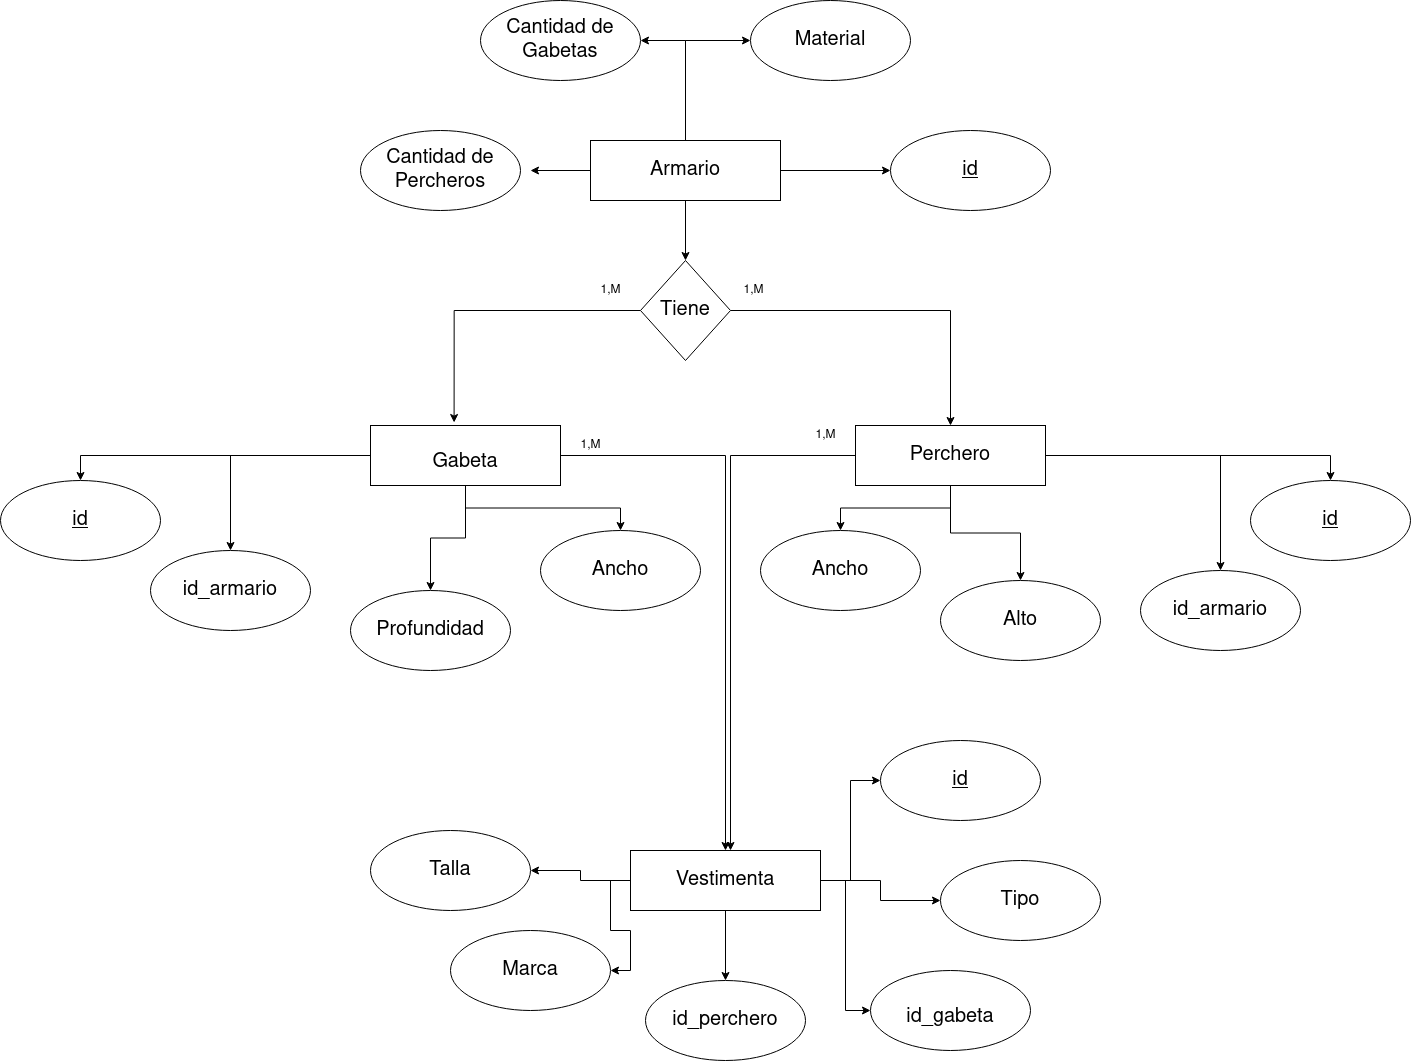

The diagram above was exported from draw.io. Its source (the exported page's mxGraphModel, read from the mxfile embedded in the PNG):
<mxGraphModel dx="2160" dy="758" grid="1" gridSize="10" guides="1" tooltips="1" connect="1" arrows="1" fold="1" page="1" pageScale="1" pageWidth="827" pageHeight="1169" math="0" shadow="0">
  <root>
    <mxCell id="WIyWlLk6GJQsqaUBKTNV-0" />
    <mxCell id="WIyWlLk6GJQsqaUBKTNV-1" parent="WIyWlLk6GJQsqaUBKTNV-0" />
    <mxCell id="R4wITbmjASUOYrxc5Cyn-14" style="edgeStyle=orthogonalEdgeStyle;rounded=0;orthogonalLoop=1;jettySize=auto;html=1;entryX=0;entryY=0.5;entryDx=0;entryDy=0;" edge="1" parent="WIyWlLk6GJQsqaUBKTNV-1" source="R4wITbmjASUOYrxc5Cyn-16" target="R4wITbmjASUOYrxc5Cyn-19">
      <mxGeometry relative="1" as="geometry" />
    </mxCell>
    <mxCell id="R4wITbmjASUOYrxc5Cyn-15" style="edgeStyle=orthogonalEdgeStyle;rounded=0;orthogonalLoop=1;jettySize=auto;html=1;entryX=0.5;entryY=0;entryDx=0;entryDy=0;" edge="1" parent="WIyWlLk6GJQsqaUBKTNV-1" source="R4wITbmjASUOYrxc5Cyn-16" target="R4wITbmjASUOYrxc5Cyn-22">
      <mxGeometry relative="1" as="geometry" />
    </mxCell>
    <mxCell id="R4wITbmjASUOYrxc5Cyn-60" style="edgeStyle=orthogonalEdgeStyle;rounded=0;orthogonalLoop=1;jettySize=auto;html=1;entryX=0;entryY=0.5;entryDx=0;entryDy=0;" edge="1" parent="WIyWlLk6GJQsqaUBKTNV-1" source="R4wITbmjASUOYrxc5Cyn-16" target="R4wITbmjASUOYrxc5Cyn-24">
      <mxGeometry relative="1" as="geometry" />
    </mxCell>
    <mxCell id="R4wITbmjASUOYrxc5Cyn-61" style="edgeStyle=orthogonalEdgeStyle;rounded=0;orthogonalLoop=1;jettySize=auto;html=1;" edge="1" parent="WIyWlLk6GJQsqaUBKTNV-1" source="R4wITbmjASUOYrxc5Cyn-16">
      <mxGeometry relative="1" as="geometry">
        <mxPoint x="210" y="300" as="targetPoint" />
      </mxGeometry>
    </mxCell>
    <mxCell id="R4wITbmjASUOYrxc5Cyn-62" style="edgeStyle=orthogonalEdgeStyle;rounded=0;orthogonalLoop=1;jettySize=auto;html=1;entryX=1;entryY=0.5;entryDx=0;entryDy=0;" edge="1" parent="WIyWlLk6GJQsqaUBKTNV-1" source="R4wITbmjASUOYrxc5Cyn-16" target="R4wITbmjASUOYrxc5Cyn-36">
      <mxGeometry relative="1" as="geometry" />
    </mxCell>
    <mxCell id="R4wITbmjASUOYrxc5Cyn-16" value="&lt;div style=&quot;font-size: 20px&quot;&gt;&lt;font style=&quot;font-size: 20px&quot;&gt;Armario&lt;/font&gt;&lt;/div&gt;" style="rounded=0;whiteSpace=wrap;html=1;" vertex="1" parent="WIyWlLk6GJQsqaUBKTNV-1">
      <mxGeometry x="270" y="270" width="190" height="60" as="geometry" />
    </mxCell>
    <mxCell id="R4wITbmjASUOYrxc5Cyn-17" style="edgeStyle=orthogonalEdgeStyle;rounded=0;orthogonalLoop=1;jettySize=auto;html=1;entryX=0;entryY=0.5;entryDx=0;entryDy=0;" edge="1" parent="WIyWlLk6GJQsqaUBKTNV-1" source="R4wITbmjASUOYrxc5Cyn-18" target="R4wITbmjASUOYrxc5Cyn-20">
      <mxGeometry relative="1" as="geometry" />
    </mxCell>
    <mxCell id="R4wITbmjASUOYrxc5Cyn-30" style="edgeStyle=orthogonalEdgeStyle;rounded=0;orthogonalLoop=1;jettySize=auto;html=1;entryX=0;entryY=0.5;entryDx=0;entryDy=0;" edge="1" parent="WIyWlLk6GJQsqaUBKTNV-1" source="R4wITbmjASUOYrxc5Cyn-18" target="R4wITbmjASUOYrxc5Cyn-25">
      <mxGeometry relative="1" as="geometry" />
    </mxCell>
    <mxCell id="R4wITbmjASUOYrxc5Cyn-31" style="edgeStyle=orthogonalEdgeStyle;rounded=0;orthogonalLoop=1;jettySize=auto;html=1;entryX=0.5;entryY=0;entryDx=0;entryDy=0;" edge="1" parent="WIyWlLk6GJQsqaUBKTNV-1" source="R4wITbmjASUOYrxc5Cyn-18" target="R4wITbmjASUOYrxc5Cyn-26">
      <mxGeometry relative="1" as="geometry" />
    </mxCell>
    <mxCell id="R4wITbmjASUOYrxc5Cyn-32" style="edgeStyle=orthogonalEdgeStyle;rounded=0;orthogonalLoop=1;jettySize=auto;html=1;entryX=1;entryY=0.5;entryDx=0;entryDy=0;" edge="1" parent="WIyWlLk6GJQsqaUBKTNV-1" source="R4wITbmjASUOYrxc5Cyn-18" target="R4wITbmjASUOYrxc5Cyn-27">
      <mxGeometry relative="1" as="geometry" />
    </mxCell>
    <mxCell id="R4wITbmjASUOYrxc5Cyn-33" style="edgeStyle=orthogonalEdgeStyle;rounded=0;orthogonalLoop=1;jettySize=auto;html=1;entryX=0;entryY=0.5;entryDx=0;entryDy=0;" edge="1" parent="WIyWlLk6GJQsqaUBKTNV-1" source="R4wITbmjASUOYrxc5Cyn-18" target="R4wITbmjASUOYrxc5Cyn-29">
      <mxGeometry relative="1" as="geometry" />
    </mxCell>
    <mxCell id="R4wITbmjASUOYrxc5Cyn-34" style="edgeStyle=orthogonalEdgeStyle;rounded=0;orthogonalLoop=1;jettySize=auto;html=1;entryX=1;entryY=0.5;entryDx=0;entryDy=0;" edge="1" parent="WIyWlLk6GJQsqaUBKTNV-1" source="R4wITbmjASUOYrxc5Cyn-18" target="R4wITbmjASUOYrxc5Cyn-28">
      <mxGeometry relative="1" as="geometry" />
    </mxCell>
    <mxCell id="R4wITbmjASUOYrxc5Cyn-18" value="&lt;font style=&quot;font-size: 20px&quot;&gt;Vestimenta&lt;/font&gt;" style="rounded=0;whiteSpace=wrap;html=1;" vertex="1" parent="WIyWlLk6GJQsqaUBKTNV-1">
      <mxGeometry x="310" y="980" width="190" height="60" as="geometry" />
    </mxCell>
    <mxCell id="R4wITbmjASUOYrxc5Cyn-19" value="&lt;u&gt;&lt;font style=&quot;font-size: 20px&quot;&gt;id&lt;/font&gt;&lt;/u&gt;" style="ellipse;whiteSpace=wrap;html=1;" vertex="1" parent="WIyWlLk6GJQsqaUBKTNV-1">
      <mxGeometry x="570" y="260" width="160" height="80" as="geometry" />
    </mxCell>
    <mxCell id="R4wITbmjASUOYrxc5Cyn-20" value="&lt;u&gt;&lt;font style=&quot;font-size: 20px&quot;&gt;id&lt;/font&gt;&lt;/u&gt;" style="ellipse;whiteSpace=wrap;html=1;" vertex="1" parent="WIyWlLk6GJQsqaUBKTNV-1">
      <mxGeometry x="560" y="870" width="160" height="80" as="geometry" />
    </mxCell>
    <mxCell id="R4wITbmjASUOYrxc5Cyn-40" style="edgeStyle=orthogonalEdgeStyle;rounded=0;orthogonalLoop=1;jettySize=auto;html=1;entryX=0.44;entryY=-0.05;entryDx=0;entryDy=0;entryPerimeter=0;" edge="1" parent="WIyWlLk6GJQsqaUBKTNV-1" source="R4wITbmjASUOYrxc5Cyn-22" target="R4wITbmjASUOYrxc5Cyn-38">
      <mxGeometry relative="1" as="geometry" />
    </mxCell>
    <mxCell id="R4wITbmjASUOYrxc5Cyn-41" style="edgeStyle=orthogonalEdgeStyle;rounded=0;orthogonalLoop=1;jettySize=auto;html=1;entryX=0.5;entryY=0;entryDx=0;entryDy=0;" edge="1" parent="WIyWlLk6GJQsqaUBKTNV-1" source="R4wITbmjASUOYrxc5Cyn-22" target="R4wITbmjASUOYrxc5Cyn-39">
      <mxGeometry relative="1" as="geometry" />
    </mxCell>
    <mxCell id="R4wITbmjASUOYrxc5Cyn-22" value="&lt;div style=&quot;font-size: 20px&quot;&gt;&lt;font style=&quot;font-size: 20px&quot;&gt;Tiene &lt;br&gt;&lt;/font&gt;&lt;/div&gt;" style="rhombus;whiteSpace=wrap;html=1;" vertex="1" parent="WIyWlLk6GJQsqaUBKTNV-1">
      <mxGeometry x="320" y="390" width="90" height="100" as="geometry" />
    </mxCell>
    <mxCell id="R4wITbmjASUOYrxc5Cyn-23" value="&lt;div&gt;1,M&lt;/div&gt;" style="text;html=1;align=center;verticalAlign=middle;resizable=0;points=[];autosize=1;" vertex="1" parent="WIyWlLk6GJQsqaUBKTNV-1">
      <mxGeometry x="250" y="565" width="40" height="20" as="geometry" />
    </mxCell>
    <mxCell id="R4wITbmjASUOYrxc5Cyn-24" value="&lt;div style=&quot;font-size: 20px&quot;&gt;&lt;font style=&quot;font-size: 20px&quot;&gt;Material&lt;/font&gt;&lt;/div&gt;" style="ellipse;whiteSpace=wrap;html=1;" vertex="1" parent="WIyWlLk6GJQsqaUBKTNV-1">
      <mxGeometry x="430" y="130" width="160" height="80" as="geometry" />
    </mxCell>
    <mxCell id="R4wITbmjASUOYrxc5Cyn-25" value="&lt;div style=&quot;font-size: 20px&quot;&gt;Tipo&lt;/div&gt;" style="ellipse;whiteSpace=wrap;html=1;" vertex="1" parent="WIyWlLk6GJQsqaUBKTNV-1">
      <mxGeometry x="620" y="990" width="160" height="80" as="geometry" />
    </mxCell>
    <mxCell id="R4wITbmjASUOYrxc5Cyn-26" value="&lt;div style=&quot;font-size: 20px&quot;&gt;id_perchero&lt;br&gt;&lt;/div&gt;" style="ellipse;whiteSpace=wrap;html=1;" vertex="1" parent="WIyWlLk6GJQsqaUBKTNV-1">
      <mxGeometry x="325" y="1110" width="160" height="80" as="geometry" />
    </mxCell>
    <mxCell id="R4wITbmjASUOYrxc5Cyn-27" value="&lt;div style=&quot;font-size: 20px&quot;&gt;Marca&lt;/div&gt;" style="ellipse;whiteSpace=wrap;html=1;" vertex="1" parent="WIyWlLk6GJQsqaUBKTNV-1">
      <mxGeometry x="130" y="1060" width="160" height="80" as="geometry" />
    </mxCell>
    <mxCell id="R4wITbmjASUOYrxc5Cyn-28" value="&lt;div style=&quot;font-size: 20px&quot;&gt;Talla&lt;/div&gt;" style="ellipse;whiteSpace=wrap;html=1;" vertex="1" parent="WIyWlLk6GJQsqaUBKTNV-1">
      <mxGeometry x="50" y="960" width="160" height="80" as="geometry" />
    </mxCell>
    <mxCell id="R4wITbmjASUOYrxc5Cyn-29" value="&lt;br&gt;&lt;div style=&quot;font-size: 20px&quot;&gt;id_gabeta&lt;/div&gt;" style="ellipse;whiteSpace=wrap;html=1;" vertex="1" parent="WIyWlLk6GJQsqaUBKTNV-1">
      <mxGeometry x="550" y="1100" width="160" height="80" as="geometry" />
    </mxCell>
    <mxCell id="R4wITbmjASUOYrxc5Cyn-36" value="&lt;div style=&quot;font-size: 20px&quot;&gt;&lt;font style=&quot;font-size: 20px&quot;&gt;Cantidad de Gabetas&lt;br&gt;&lt;/font&gt;&lt;/div&gt;" style="ellipse;whiteSpace=wrap;html=1;" vertex="1" parent="WIyWlLk6GJQsqaUBKTNV-1">
      <mxGeometry x="160" y="130" width="160" height="80" as="geometry" />
    </mxCell>
    <mxCell id="R4wITbmjASUOYrxc5Cyn-37" value="&lt;div style=&quot;font-size: 20px&quot;&gt;&lt;font style=&quot;font-size: 20px&quot;&gt;Cantidad de Percheros&lt;br&gt;&lt;/font&gt;&lt;/div&gt;" style="ellipse;whiteSpace=wrap;html=1;" vertex="1" parent="WIyWlLk6GJQsqaUBKTNV-1">
      <mxGeometry x="40" y="260" width="160" height="80" as="geometry" />
    </mxCell>
    <mxCell id="R4wITbmjASUOYrxc5Cyn-46" style="edgeStyle=orthogonalEdgeStyle;rounded=0;orthogonalLoop=1;jettySize=auto;html=1;entryX=0.5;entryY=0;entryDx=0;entryDy=0;" edge="1" parent="WIyWlLk6GJQsqaUBKTNV-1" source="R4wITbmjASUOYrxc5Cyn-38" target="R4wITbmjASUOYrxc5Cyn-44">
      <mxGeometry relative="1" as="geometry" />
    </mxCell>
    <mxCell id="R4wITbmjASUOYrxc5Cyn-51" style="edgeStyle=orthogonalEdgeStyle;rounded=0;orthogonalLoop=1;jettySize=auto;html=1;entryX=0.5;entryY=0;entryDx=0;entryDy=0;" edge="1" parent="WIyWlLk6GJQsqaUBKTNV-1" source="R4wITbmjASUOYrxc5Cyn-38" target="R4wITbmjASUOYrxc5Cyn-18">
      <mxGeometry relative="1" as="geometry" />
    </mxCell>
    <mxCell id="R4wITbmjASUOYrxc5Cyn-71" style="edgeStyle=orthogonalEdgeStyle;rounded=0;orthogonalLoop=1;jettySize=auto;html=1;entryX=0.5;entryY=0;entryDx=0;entryDy=0;" edge="1" parent="WIyWlLk6GJQsqaUBKTNV-1" source="R4wITbmjASUOYrxc5Cyn-38" target="R4wITbmjASUOYrxc5Cyn-63">
      <mxGeometry relative="1" as="geometry" />
    </mxCell>
    <mxCell id="R4wITbmjASUOYrxc5Cyn-72" style="edgeStyle=orthogonalEdgeStyle;rounded=0;orthogonalLoop=1;jettySize=auto;html=1;entryX=0.5;entryY=0;entryDx=0;entryDy=0;" edge="1" parent="WIyWlLk6GJQsqaUBKTNV-1" source="R4wITbmjASUOYrxc5Cyn-38" target="R4wITbmjASUOYrxc5Cyn-69">
      <mxGeometry relative="1" as="geometry" />
    </mxCell>
    <mxCell id="R4wITbmjASUOYrxc5Cyn-73" style="edgeStyle=orthogonalEdgeStyle;rounded=0;orthogonalLoop=1;jettySize=auto;html=1;entryX=0.5;entryY=0;entryDx=0;entryDy=0;" edge="1" parent="WIyWlLk6GJQsqaUBKTNV-1" source="R4wITbmjASUOYrxc5Cyn-38" target="R4wITbmjASUOYrxc5Cyn-68">
      <mxGeometry relative="1" as="geometry" />
    </mxCell>
    <mxCell id="R4wITbmjASUOYrxc5Cyn-38" value="&lt;br&gt;&lt;div style=&quot;font-size: 20px&quot;&gt;&lt;font style=&quot;font-size: 20px&quot;&gt;Gabeta&lt;/font&gt;&lt;/div&gt;" style="rounded=0;whiteSpace=wrap;html=1;" vertex="1" parent="WIyWlLk6GJQsqaUBKTNV-1">
      <mxGeometry x="50" y="555" width="190" height="60" as="geometry" />
    </mxCell>
    <mxCell id="R4wITbmjASUOYrxc5Cyn-49" style="edgeStyle=orthogonalEdgeStyle;rounded=0;orthogonalLoop=1;jettySize=auto;html=1;entryX=0.5;entryY=0;entryDx=0;entryDy=0;" edge="1" parent="WIyWlLk6GJQsqaUBKTNV-1" source="R4wITbmjASUOYrxc5Cyn-39" target="R4wITbmjASUOYrxc5Cyn-45">
      <mxGeometry relative="1" as="geometry" />
    </mxCell>
    <mxCell id="R4wITbmjASUOYrxc5Cyn-52" style="edgeStyle=orthogonalEdgeStyle;rounded=0;orthogonalLoop=1;jettySize=auto;html=1;" edge="1" parent="WIyWlLk6GJQsqaUBKTNV-1" source="R4wITbmjASUOYrxc5Cyn-39">
      <mxGeometry relative="1" as="geometry">
        <mxPoint x="410" y="980" as="targetPoint" />
      </mxGeometry>
    </mxCell>
    <mxCell id="R4wITbmjASUOYrxc5Cyn-76" style="edgeStyle=orthogonalEdgeStyle;rounded=0;orthogonalLoop=1;jettySize=auto;html=1;" edge="1" parent="WIyWlLk6GJQsqaUBKTNV-1" source="R4wITbmjASUOYrxc5Cyn-39" target="R4wITbmjASUOYrxc5Cyn-64">
      <mxGeometry relative="1" as="geometry" />
    </mxCell>
    <mxCell id="R4wITbmjASUOYrxc5Cyn-77" style="edgeStyle=orthogonalEdgeStyle;rounded=0;orthogonalLoop=1;jettySize=auto;html=1;entryX=0.5;entryY=0;entryDx=0;entryDy=0;" edge="1" parent="WIyWlLk6GJQsqaUBKTNV-1" source="R4wITbmjASUOYrxc5Cyn-39" target="R4wITbmjASUOYrxc5Cyn-75">
      <mxGeometry relative="1" as="geometry" />
    </mxCell>
    <mxCell id="R4wITbmjASUOYrxc5Cyn-78" style="edgeStyle=orthogonalEdgeStyle;rounded=0;orthogonalLoop=1;jettySize=auto;html=1;entryX=0.5;entryY=0;entryDx=0;entryDy=0;" edge="1" parent="WIyWlLk6GJQsqaUBKTNV-1" source="R4wITbmjASUOYrxc5Cyn-39" target="R4wITbmjASUOYrxc5Cyn-74">
      <mxGeometry relative="1" as="geometry" />
    </mxCell>
    <mxCell id="R4wITbmjASUOYrxc5Cyn-39" value="&lt;div style=&quot;font-size: 20px&quot;&gt;&lt;font style=&quot;font-size: 20px&quot;&gt;Perchero&lt;/font&gt;&lt;/div&gt;" style="rounded=0;whiteSpace=wrap;html=1;" vertex="1" parent="WIyWlLk6GJQsqaUBKTNV-1">
      <mxGeometry x="535" y="555" width="190" height="60" as="geometry" />
    </mxCell>
    <mxCell id="R4wITbmjASUOYrxc5Cyn-42" value="&lt;div&gt;1,M&lt;/div&gt;" style="text;html=1;align=center;verticalAlign=middle;resizable=0;points=[];autosize=1;" vertex="1" parent="WIyWlLk6GJQsqaUBKTNV-1">
      <mxGeometry x="270" y="410" width="40" height="20" as="geometry" />
    </mxCell>
    <mxCell id="R4wITbmjASUOYrxc5Cyn-43" value="&lt;div&gt;1,M&lt;/div&gt;" style="text;html=1;align=center;verticalAlign=middle;resizable=0;points=[];autosize=1;" vertex="1" parent="WIyWlLk6GJQsqaUBKTNV-1">
      <mxGeometry x="413" y="410" width="40" height="20" as="geometry" />
    </mxCell>
    <mxCell id="R4wITbmjASUOYrxc5Cyn-44" value="&lt;u&gt;&lt;font style=&quot;font-size: 20px&quot;&gt;id&lt;/font&gt;&lt;/u&gt;" style="ellipse;whiteSpace=wrap;html=1;" vertex="1" parent="WIyWlLk6GJQsqaUBKTNV-1">
      <mxGeometry x="-320" y="610" width="160" height="80" as="geometry" />
    </mxCell>
    <mxCell id="R4wITbmjASUOYrxc5Cyn-45" value="&lt;u&gt;&lt;font style=&quot;font-size: 20px&quot;&gt;id&lt;/font&gt;&lt;/u&gt;" style="ellipse;whiteSpace=wrap;html=1;" vertex="1" parent="WIyWlLk6GJQsqaUBKTNV-1">
      <mxGeometry x="930" y="610" width="160" height="80" as="geometry" />
    </mxCell>
    <mxCell id="R4wITbmjASUOYrxc5Cyn-54" value="&lt;div&gt;1,M&lt;/div&gt;" style="text;html=1;align=center;verticalAlign=middle;resizable=0;points=[];autosize=1;" vertex="1" parent="WIyWlLk6GJQsqaUBKTNV-1">
      <mxGeometry x="485" y="555" width="40" height="20" as="geometry" />
    </mxCell>
    <mxCell id="R4wITbmjASUOYrxc5Cyn-63" value="&lt;font style=&quot;font-size: 20px&quot;&gt;id_armario&lt;/font&gt;" style="ellipse;whiteSpace=wrap;html=1;" vertex="1" parent="WIyWlLk6GJQsqaUBKTNV-1">
      <mxGeometry x="-170" y="680" width="160" height="80" as="geometry" />
    </mxCell>
    <mxCell id="R4wITbmjASUOYrxc5Cyn-64" value="&lt;font style=&quot;font-size: 20px&quot;&gt;id_armario&lt;/font&gt;" style="ellipse;whiteSpace=wrap;html=1;" vertex="1" parent="WIyWlLk6GJQsqaUBKTNV-1">
      <mxGeometry x="820" y="700" width="160" height="80" as="geometry" />
    </mxCell>
    <mxCell id="R4wITbmjASUOYrxc5Cyn-68" value="&lt;div&gt;&lt;font style=&quot;font-size: 20px&quot;&gt;Ancho&lt;/font&gt;&lt;/div&gt;" style="ellipse;whiteSpace=wrap;html=1;" vertex="1" parent="WIyWlLk6GJQsqaUBKTNV-1">
      <mxGeometry x="220" y="660" width="160" height="80" as="geometry" />
    </mxCell>
    <mxCell id="R4wITbmjASUOYrxc5Cyn-69" value="&lt;font style=&quot;font-size: 20px&quot;&gt;Profundidad&lt;/font&gt;" style="ellipse;whiteSpace=wrap;html=1;" vertex="1" parent="WIyWlLk6GJQsqaUBKTNV-1">
      <mxGeometry x="30" y="720" width="160" height="80" as="geometry" />
    </mxCell>
    <mxCell id="R4wITbmjASUOYrxc5Cyn-74" value="&lt;div&gt;&lt;font style=&quot;font-size: 20px&quot;&gt;Ancho&lt;/font&gt;&lt;/div&gt;" style="ellipse;whiteSpace=wrap;html=1;" vertex="1" parent="WIyWlLk6GJQsqaUBKTNV-1">
      <mxGeometry x="440" y="660" width="160" height="80" as="geometry" />
    </mxCell>
    <mxCell id="R4wITbmjASUOYrxc5Cyn-75" value="&lt;font style=&quot;font-size: 20px&quot;&gt;Alto&lt;/font&gt;" style="ellipse;whiteSpace=wrap;html=1;" vertex="1" parent="WIyWlLk6GJQsqaUBKTNV-1">
      <mxGeometry x="620" y="710" width="160" height="80" as="geometry" />
    </mxCell>
  </root>
</mxGraphModel>